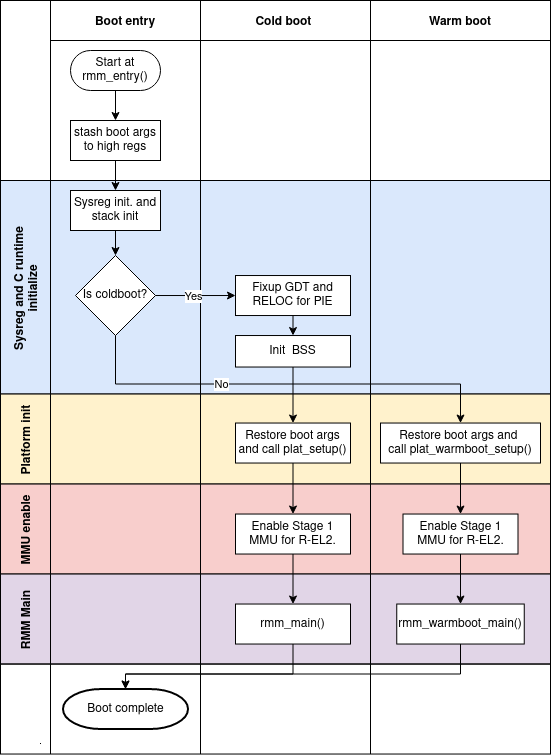

The diagram above was exported from draw.io. Its source (the exported page's mxGraphModel, read from the mxfile embedded in the PNG):
<mxGraphModel dx="1422" dy="771" grid="1" gridSize="10" guides="1" tooltips="1" connect="1" arrows="1" fold="1" page="1" pageScale="1" pageWidth="850" pageHeight="1100" math="0" shadow="0">
  <root>
    <mxCell id="0" />
    <mxCell id="1" parent="0" />
    <mxCell id="tdFcuokzvI_fsG9-YdpM-128" value="" style="shape=table;childLayout=tableLayout;startSize=0;collapsible=0;recursiveResize=0;expand=0;fillColor=#dae8fc;fontStyle=1;strokeColor=default;" parent="1" vertex="1">
      <mxGeometry x="180" y="210" width="550" height="213.53" as="geometry" />
    </mxCell>
    <mxCell id="tdFcuokzvI_fsG9-YdpM-129" value="Sysreg and C runtime&#10;initialize" style="shape=tableRow;horizontal=0;swimlaneHead=0;swimlaneBody=0;top=0;left=0;bottom=0;right=0;fillColor=none;points=[[0,0.5],[1,0.5]];portConstraint=eastwest;startSize=50;collapsible=0;recursiveResize=0;expand=0;fontStyle=1;strokeColor=default;" parent="tdFcuokzvI_fsG9-YdpM-128" vertex="1">
      <mxGeometry width="550" height="214" as="geometry" />
    </mxCell>
    <mxCell id="tdFcuokzvI_fsG9-YdpM-130" value="" style="swimlane;swimlaneHead=0;swimlaneBody=0;connectable=0;fillColor=none;startSize=0;collapsible=0;recursiveResize=0;expand=0;fontStyle=1;" parent="tdFcuokzvI_fsG9-YdpM-129" vertex="1">
      <mxGeometry x="50" width="150" height="214" as="geometry">
        <mxRectangle width="150" height="214" as="alternateBounds" />
      </mxGeometry>
    </mxCell>
    <mxCell id="tdFcuokzvI_fsG9-YdpM-1" value="Sysreg init. and stack init" style="rounded=0;whiteSpace=wrap;html=1;" parent="tdFcuokzvI_fsG9-YdpM-130" vertex="1">
      <mxGeometry x="20" y="10" width="90" height="40" as="geometry" />
    </mxCell>
    <mxCell id="tdFcuokzvI_fsG9-YdpM-144" value="Is coldboot?" style="rhombus;whiteSpace=wrap;html=1;strokeColor=default;" parent="tdFcuokzvI_fsG9-YdpM-130" vertex="1">
      <mxGeometry x="25" y="75" width="80" height="80" as="geometry" />
    </mxCell>
    <mxCell id="tdFcuokzvI_fsG9-YdpM-131" value="" style="swimlane;swimlaneHead=0;swimlaneBody=0;connectable=0;fillColor=none;startSize=0;collapsible=0;recursiveResize=0;expand=0;fontStyle=1;strokeColor=default;" parent="tdFcuokzvI_fsG9-YdpM-129" vertex="1">
      <mxGeometry x="200" width="170" height="214" as="geometry">
        <mxRectangle width="170" height="214" as="alternateBounds" />
      </mxGeometry>
    </mxCell>
    <mxCell id="3nuBFxr9cyL0pnOWT2aG-9" value="Fixup GDT and RELOC for PIE" style="rounded=0;whiteSpace=wrap;html=1;" parent="tdFcuokzvI_fsG9-YdpM-131" vertex="1">
      <mxGeometry x="35" y="95.02999999999997" width="115" height="40" as="geometry" />
    </mxCell>
    <mxCell id="tdFcuokzvI_fsG9-YdpM-6" value="Init&amp;nbsp; BSS" style="rounded=0;whiteSpace=wrap;html=1;" parent="tdFcuokzvI_fsG9-YdpM-131" vertex="1">
      <mxGeometry x="35" y="155.02999999999997" width="115" height="31.5" as="geometry" />
    </mxCell>
    <mxCell id="tdFcuokzvI_fsG9-YdpM-13" style="edgeStyle=orthogonalEdgeStyle;rounded=0;orthogonalLoop=1;jettySize=auto;html=1;exitX=0.5;exitY=1;exitDx=0;exitDy=0;entryX=0.5;entryY=0;entryDx=0;entryDy=0;" parent="tdFcuokzvI_fsG9-YdpM-131" source="3nuBFxr9cyL0pnOWT2aG-9" target="tdFcuokzvI_fsG9-YdpM-6" edge="1">
      <mxGeometry relative="1" as="geometry" />
    </mxCell>
    <mxCell id="tdFcuokzvI_fsG9-YdpM-132" value="" style="swimlane;swimlaneHead=0;swimlaneBody=0;connectable=0;fillColor=none;startSize=0;collapsible=0;recursiveResize=0;expand=0;fontStyle=1;" parent="tdFcuokzvI_fsG9-YdpM-129" vertex="1">
      <mxGeometry x="370" width="180" height="214" as="geometry">
        <mxRectangle width="180" height="214" as="alternateBounds" />
      </mxGeometry>
    </mxCell>
    <mxCell id="3nuBFxr9cyL0pnOWT2aG-1" value="" style="shape=table;childLayout=tableLayout;startSize=0;collapsible=0;recursiveResize=0;expand=0;fillColor=none;fontStyle=1" parent="1" vertex="1">
      <mxGeometry x="180" y="30" width="550" height="180" as="geometry" />
    </mxCell>
    <mxCell id="3nuBFxr9cyL0pnOWT2aG-3" value="" style="shape=tableRow;horizontal=0;swimlaneHead=0;swimlaneBody=0;top=0;left=0;bottom=0;right=0;fillColor=none;points=[[0,0.5],[1,0.5]];portConstraint=eastwest;startSize=50;collapsible=0;recursiveResize=0;expand=0;fontStyle=1;" parent="3nuBFxr9cyL0pnOWT2aG-1" vertex="1">
      <mxGeometry width="550" height="180" as="geometry" />
    </mxCell>
    <mxCell id="3nuBFxr9cyL0pnOWT2aG-4" value="Boot entry" style="swimlane;swimlaneHead=0;swimlaneBody=0;connectable=0;fillColor=none;startSize=40;collapsible=0;recursiveResize=0;expand=0;fontStyle=1;" parent="3nuBFxr9cyL0pnOWT2aG-3" vertex="1">
      <mxGeometry x="50" width="150" height="180" as="geometry">
        <mxRectangle width="150" height="180" as="alternateBounds" />
      </mxGeometry>
    </mxCell>
    <mxCell id="3nuBFxr9cyL0pnOWT2aG-5" style="edgeStyle=orthogonalEdgeStyle;rounded=0;orthogonalLoop=1;jettySize=auto;html=1;" parent="3nuBFxr9cyL0pnOWT2aG-4" source="3nuBFxr9cyL0pnOWT2aG-6" target="3nuBFxr9cyL0pnOWT2aG-7" edge="1">
      <mxGeometry relative="1" as="geometry" />
    </mxCell>
    <mxCell id="3nuBFxr9cyL0pnOWT2aG-6" value="Start at rmm_entry()" style="rounded=1;whiteSpace=wrap;html=1;arcSize=50;" parent="3nuBFxr9cyL0pnOWT2aG-4" vertex="1">
      <mxGeometry x="20" y="50" width="90" height="40" as="geometry" />
    </mxCell>
    <mxCell id="3nuBFxr9cyL0pnOWT2aG-7" value="stash boot args to high regs" style="rounded=0;whiteSpace=wrap;html=1;" parent="3nuBFxr9cyL0pnOWT2aG-4" vertex="1">
      <mxGeometry x="20" y="120" width="90" height="40" as="geometry" />
    </mxCell>
    <mxCell id="3nuBFxr9cyL0pnOWT2aG-8" value="Cold boot " style="swimlane;swimlaneHead=0;swimlaneBody=0;connectable=0;fillColor=none;startSize=40;collapsible=0;recursiveResize=0;expand=0;fontStyle=1;" parent="3nuBFxr9cyL0pnOWT2aG-3" vertex="1">
      <mxGeometry x="200" width="170" height="180" as="geometry">
        <mxRectangle width="170" height="180" as="alternateBounds" />
      </mxGeometry>
    </mxCell>
    <mxCell id="3nuBFxr9cyL0pnOWT2aG-11" value="Warm boot" style="swimlane;swimlaneHead=0;swimlaneBody=0;connectable=0;fillColor=none;startSize=40;collapsible=0;recursiveResize=0;expand=0;fontStyle=1;" parent="3nuBFxr9cyL0pnOWT2aG-3" vertex="1">
      <mxGeometry x="370" width="180" height="180" as="geometry">
        <mxRectangle width="180" height="180" as="alternateBounds" />
      </mxGeometry>
    </mxCell>
    <mxCell id="tdFcuokzvI_fsG9-YdpM-17" value="" style="shape=tableRow;horizontal=0;swimlaneHead=0;swimlaneBody=0;top=0;left=0;bottom=0;right=0;fillColor=none;points=[[0,0.5],[1,0.5]];portConstraint=eastwest;startSize=40;collapsible=0;recursiveResize=0;expand=0;fontStyle=1;" parent="1" vertex="1">
      <mxGeometry x="180" y="772.53" width="550" height="1" as="geometry" />
    </mxCell>
    <mxCell id="tdFcuokzvI_fsG9-YdpM-19" value="" style="swimlane;swimlaneHead=0;swimlaneBody=0;connectable=0;fillColor=none;startSize=0;collapsible=0;recursiveResize=0;expand=0;fontStyle=1;" parent="tdFcuokzvI_fsG9-YdpM-17" vertex="1">
      <mxGeometry x="190" width="180" as="geometry">
        <mxRectangle width="180" height="309" as="alternateBounds" />
      </mxGeometry>
    </mxCell>
    <mxCell id="tdFcuokzvI_fsG9-YdpM-95" style="edgeStyle=orthogonalEdgeStyle;rounded=0;orthogonalLoop=1;jettySize=auto;html=1;exitX=0.5;exitY=1;exitDx=0;exitDy=0;entryX=0.5;entryY=0;entryDx=0;entryDy=0;" parent="1" source="tdFcuokzvI_fsG9-YdpM-14" target="tdFcuokzvI_fsG9-YdpM-94" edge="1">
      <mxGeometry relative="1" as="geometry" />
    </mxCell>
    <mxCell id="tdFcuokzvI_fsG9-YdpM-75" value="" style="shape=table;childLayout=tableLayout;startSize=0;collapsible=0;recursiveResize=0;expand=0;fillColor=#fff2cc;fontStyle=1;strokeColor=default;" parent="1" vertex="1">
      <mxGeometry x="180" y="423.53" width="550" height="90" as="geometry" />
    </mxCell>
    <mxCell id="tdFcuokzvI_fsG9-YdpM-76" value="Platform init" style="shape=tableRow;horizontal=0;swimlaneHead=0;swimlaneBody=0;top=0;left=0;bottom=0;right=0;fillColor=none;points=[[0,0.5],[1,0.5]];portConstraint=eastwest;startSize=50;collapsible=0;recursiveResize=0;expand=0;fontStyle=1;" parent="tdFcuokzvI_fsG9-YdpM-75" vertex="1">
      <mxGeometry width="550" height="90" as="geometry" />
    </mxCell>
    <mxCell id="tdFcuokzvI_fsG9-YdpM-77" value="" style="swimlane;swimlaneHead=0;swimlaneBody=0;connectable=0;fillColor=none;startSize=0;collapsible=0;recursiveResize=0;expand=0;fontStyle=1;" parent="tdFcuokzvI_fsG9-YdpM-76" vertex="1">
      <mxGeometry x="50" width="150" height="90" as="geometry">
        <mxRectangle width="150" height="90" as="alternateBounds" />
      </mxGeometry>
    </mxCell>
    <mxCell id="tdFcuokzvI_fsG9-YdpM-78" value="" style="swimlane;swimlaneHead=0;swimlaneBody=0;connectable=0;fillColor=none;startSize=0;collapsible=0;recursiveResize=0;expand=0;fontStyle=1;" parent="tdFcuokzvI_fsG9-YdpM-76" vertex="1">
      <mxGeometry x="200" width="170" height="90" as="geometry">
        <mxRectangle width="170" height="90" as="alternateBounds" />
      </mxGeometry>
    </mxCell>
    <mxCell id="tdFcuokzvI_fsG9-YdpM-79" value="" style="swimlane;swimlaneHead=0;swimlaneBody=0;connectable=0;fillColor=none;startSize=0;collapsible=0;recursiveResize=0;expand=0;fontStyle=1;" parent="tdFcuokzvI_fsG9-YdpM-76" vertex="1">
      <mxGeometry x="370" width="180" height="90" as="geometry">
        <mxRectangle width="180" height="90" as="alternateBounds" />
      </mxGeometry>
    </mxCell>
    <mxCell id="tdFcuokzvI_fsG9-YdpM-80" value="Restore boot args and&amp;nbsp;&lt;br&gt;call plat_warmboot_setup()" style="rounded=0;whiteSpace=wrap;html=1;" parent="tdFcuokzvI_fsG9-YdpM-79" vertex="1">
      <mxGeometry x="10" y="29" width="160" height="40" as="geometry" />
    </mxCell>
    <mxCell id="tdFcuokzvI_fsG9-YdpM-81" value="No" style="edgeStyle=orthogonalEdgeStyle;rounded=0;orthogonalLoop=1;jettySize=auto;html=1;exitX=0.5;exitY=1;exitDx=0;exitDy=0;entryX=0.5;entryY=0;entryDx=0;entryDy=0;" parent="1" target="tdFcuokzvI_fsG9-YdpM-80" edge="1">
      <mxGeometry x="-0.2902" relative="1" as="geometry">
        <mxPoint x="295" y="365.03" as="sourcePoint" />
        <Array as="points">
          <mxPoint x="295" y="413.53" />
          <mxPoint x="640" y="413.53" />
        </Array>
        <mxPoint x="1" as="offset" />
      </mxGeometry>
    </mxCell>
    <mxCell id="tdFcuokzvI_fsG9-YdpM-88" value="" style="shape=table;childLayout=tableLayout;startSize=0;collapsible=0;recursiveResize=0;expand=0;fillColor=#f8cecc;fontStyle=1;strokeColor=default;" parent="1" vertex="1">
      <mxGeometry x="180" y="513.53" width="550" height="90" as="geometry" />
    </mxCell>
    <mxCell id="tdFcuokzvI_fsG9-YdpM-89" value="MMU enable" style="shape=tableRow;horizontal=0;swimlaneHead=0;swimlaneBody=0;top=0;left=0;bottom=0;right=0;fillColor=none;points=[[0,0.5],[1,0.5]];portConstraint=eastwest;startSize=50;collapsible=0;recursiveResize=0;expand=0;fontStyle=1;" parent="tdFcuokzvI_fsG9-YdpM-88" vertex="1">
      <mxGeometry width="550" height="90" as="geometry" />
    </mxCell>
    <mxCell id="tdFcuokzvI_fsG9-YdpM-90" value="" style="swimlane;swimlaneHead=0;swimlaneBody=0;connectable=0;fillColor=none;startSize=0;collapsible=0;recursiveResize=0;expand=0;fontStyle=1;" parent="tdFcuokzvI_fsG9-YdpM-89" vertex="1">
      <mxGeometry x="50" width="150" height="90" as="geometry">
        <mxRectangle width="150" height="90" as="alternateBounds" />
      </mxGeometry>
    </mxCell>
    <mxCell id="tdFcuokzvI_fsG9-YdpM-91" value="" style="swimlane;swimlaneHead=0;swimlaneBody=0;connectable=0;fillColor=none;startSize=0;collapsible=0;recursiveResize=0;expand=0;fontStyle=1;" parent="tdFcuokzvI_fsG9-YdpM-89" vertex="1">
      <mxGeometry x="200" width="170" height="90" as="geometry">
        <mxRectangle width="170" height="90" as="alternateBounds" />
      </mxGeometry>
    </mxCell>
    <mxCell id="tdFcuokzvI_fsG9-YdpM-94" value="Enable Stage 1 MMU for R-EL2." style="rounded=0;whiteSpace=wrap;html=1;" parent="tdFcuokzvI_fsG9-YdpM-91" vertex="1">
      <mxGeometry x="35" y="30" width="115" height="40" as="geometry" />
    </mxCell>
    <mxCell id="tdFcuokzvI_fsG9-YdpM-98" value="" style="shape=table;childLayout=tableLayout;startSize=0;collapsible=0;recursiveResize=0;expand=0;fillColor=#e1d5e7;fontStyle=1;strokeColor=default;" parent="tdFcuokzvI_fsG9-YdpM-91" vertex="1">
      <mxGeometry x="-200" y="90" width="550" height="90" as="geometry" />
    </mxCell>
    <mxCell id="tdFcuokzvI_fsG9-YdpM-99" value="RMM Main" style="shape=tableRow;horizontal=0;swimlaneHead=0;swimlaneBody=0;top=0;left=0;bottom=0;right=0;fillColor=none;points=[[0,0.5],[1,0.5]];portConstraint=eastwest;startSize=50;collapsible=0;recursiveResize=0;expand=0;fontStyle=1;" parent="tdFcuokzvI_fsG9-YdpM-98" vertex="1">
      <mxGeometry width="550" height="90" as="geometry" />
    </mxCell>
    <mxCell id="tdFcuokzvI_fsG9-YdpM-100" value="" style="swimlane;swimlaneHead=0;swimlaneBody=0;connectable=0;fillColor=none;startSize=0;collapsible=0;recursiveResize=0;expand=0;fontStyle=1;" parent="tdFcuokzvI_fsG9-YdpM-99" vertex="1">
      <mxGeometry x="50" width="150" height="90" as="geometry">
        <mxRectangle width="150" height="90" as="alternateBounds" />
      </mxGeometry>
    </mxCell>
    <mxCell id="tdFcuokzvI_fsG9-YdpM-101" value="" style="swimlane;swimlaneHead=0;swimlaneBody=0;connectable=0;fillColor=none;startSize=0;collapsible=0;recursiveResize=0;expand=0;fontStyle=1;" parent="tdFcuokzvI_fsG9-YdpM-99" vertex="1">
      <mxGeometry x="200" width="170" height="90" as="geometry">
        <mxRectangle width="170" height="90" as="alternateBounds" />
      </mxGeometry>
    </mxCell>
    <mxCell id="tdFcuokzvI_fsG9-YdpM-102" value="rmm_main()" style="rounded=0;whiteSpace=wrap;html=1;" parent="tdFcuokzvI_fsG9-YdpM-101" vertex="1">
      <mxGeometry x="35" y="30" width="115" height="40" as="geometry" />
    </mxCell>
    <mxCell id="tdFcuokzvI_fsG9-YdpM-103" value="" style="swimlane;swimlaneHead=0;swimlaneBody=0;connectable=0;fillColor=none;startSize=0;collapsible=0;recursiveResize=0;expand=0;fontStyle=1;" parent="tdFcuokzvI_fsG9-YdpM-99" vertex="1">
      <mxGeometry x="370" width="180" height="90" as="geometry">
        <mxRectangle width="180" height="90" as="alternateBounds" />
      </mxGeometry>
    </mxCell>
    <mxCell id="tdFcuokzvI_fsG9-YdpM-105" value="" style="shape=table;childLayout=tableLayout;startSize=0;collapsible=0;recursiveResize=0;expand=0;fillColor=none;fontStyle=1" parent="tdFcuokzvI_fsG9-YdpM-103" vertex="1">
      <mxGeometry x="-370" y="90" width="550" height="90" as="geometry" />
    </mxCell>
    <mxCell id="tdFcuokzvI_fsG9-YdpM-106" value="" style="shape=tableRow;horizontal=0;swimlaneHead=0;swimlaneBody=0;top=0;left=0;bottom=0;right=0;fillColor=none;points=[[0,0.5],[1,0.5]];portConstraint=eastwest;startSize=50;collapsible=0;recursiveResize=0;expand=0;fontStyle=1;" parent="tdFcuokzvI_fsG9-YdpM-105" vertex="1">
      <mxGeometry width="550" height="90" as="geometry" />
    </mxCell>
    <mxCell id="tdFcuokzvI_fsG9-YdpM-107" value="" style="swimlane;swimlaneHead=0;swimlaneBody=0;connectable=0;fillColor=none;startSize=0;collapsible=0;recursiveResize=0;expand=0;fontStyle=1;" parent="tdFcuokzvI_fsG9-YdpM-106" vertex="1">
      <mxGeometry x="50" width="150" height="90" as="geometry">
        <mxRectangle width="150" height="90" as="alternateBounds" />
      </mxGeometry>
    </mxCell>
    <mxCell id="tdFcuokzvI_fsG9-YdpM-114" value="Boot complete" style="strokeWidth=2;html=1;shape=mxgraph.flowchart.terminator;whiteSpace=wrap;" parent="tdFcuokzvI_fsG9-YdpM-107" vertex="1">
      <mxGeometry x="12.5" y="25" width="125" height="40" as="geometry" />
    </mxCell>
    <mxCell id="tdFcuokzvI_fsG9-YdpM-108" value="" style="swimlane;swimlaneHead=0;swimlaneBody=0;connectable=0;fillColor=none;startSize=0;collapsible=0;recursiveResize=0;expand=0;fontStyle=1;" parent="tdFcuokzvI_fsG9-YdpM-106" vertex="1">
      <mxGeometry x="200" width="170" height="90" as="geometry">
        <mxRectangle width="170" height="90" as="alternateBounds" />
      </mxGeometry>
    </mxCell>
    <mxCell id="tdFcuokzvI_fsG9-YdpM-110" value="" style="swimlane;swimlaneHead=0;swimlaneBody=0;connectable=0;fillColor=none;startSize=0;collapsible=0;recursiveResize=0;expand=0;fontStyle=1;" parent="tdFcuokzvI_fsG9-YdpM-106" vertex="1">
      <mxGeometry x="370" width="180" height="90" as="geometry">
        <mxRectangle width="180" height="90" as="alternateBounds" />
      </mxGeometry>
    </mxCell>
    <mxCell id="tdFcuokzvI_fsG9-YdpM-117" style="edgeStyle=orthogonalEdgeStyle;rounded=0;orthogonalLoop=1;jettySize=auto;html=1;exitX=0.5;exitY=1;exitDx=0;exitDy=0;entryX=0.5;entryY=0;entryDx=0;entryDy=0;entryPerimeter=0;" parent="tdFcuokzvI_fsG9-YdpM-103" source="tdFcuokzvI_fsG9-YdpM-111" target="tdFcuokzvI_fsG9-YdpM-114" edge="1">
      <mxGeometry relative="1" as="geometry">
        <Array as="points">
          <mxPoint x="90" y="100" />
          <mxPoint x="-245" y="100" />
        </Array>
      </mxGeometry>
    </mxCell>
    <mxCell id="tdFcuokzvI_fsG9-YdpM-111" value="rmm_warmboot_main()" style="rounded=0;whiteSpace=wrap;html=1;" parent="tdFcuokzvI_fsG9-YdpM-103" vertex="1">
      <mxGeometry x="26.25" y="30" width="127.5" height="40" as="geometry" />
    </mxCell>
    <mxCell id="tdFcuokzvI_fsG9-YdpM-116" style="edgeStyle=orthogonalEdgeStyle;rounded=0;orthogonalLoop=1;jettySize=auto;html=1;exitX=0.5;exitY=1;exitDx=0;exitDy=0;entryX=0.5;entryY=0;entryDx=0;entryDy=0;entryPerimeter=0;" parent="tdFcuokzvI_fsG9-YdpM-99" source="tdFcuokzvI_fsG9-YdpM-102" target="tdFcuokzvI_fsG9-YdpM-114" edge="1">
      <mxGeometry relative="1" as="geometry">
        <Array as="points">
          <mxPoint x="293" y="100" />
          <mxPoint x="125" y="100" />
        </Array>
      </mxGeometry>
    </mxCell>
    <mxCell id="tdFcuokzvI_fsG9-YdpM-112" style="edgeStyle=orthogonalEdgeStyle;rounded=0;orthogonalLoop=1;jettySize=auto;html=1;exitX=0.5;exitY=1;exitDx=0;exitDy=0;entryX=0.5;entryY=0;entryDx=0;entryDy=0;" parent="tdFcuokzvI_fsG9-YdpM-91" source="tdFcuokzvI_fsG9-YdpM-94" target="tdFcuokzvI_fsG9-YdpM-102" edge="1">
      <mxGeometry relative="1" as="geometry" />
    </mxCell>
    <mxCell id="tdFcuokzvI_fsG9-YdpM-92" value="" style="swimlane;swimlaneHead=0;swimlaneBody=0;connectable=0;fillColor=none;startSize=0;collapsible=0;recursiveResize=0;expand=0;fontStyle=1;" parent="tdFcuokzvI_fsG9-YdpM-89" vertex="1">
      <mxGeometry x="370" width="180" height="90" as="geometry">
        <mxRectangle width="180" height="90" as="alternateBounds" />
      </mxGeometry>
    </mxCell>
    <mxCell id="tdFcuokzvI_fsG9-YdpM-96" value="Enable Stage 1 MMU for R-EL2." style="rounded=0;whiteSpace=wrap;html=1;" parent="tdFcuokzvI_fsG9-YdpM-92" vertex="1">
      <mxGeometry x="32.5" y="30" width="115" height="40" as="geometry" />
    </mxCell>
    <mxCell id="tdFcuokzvI_fsG9-YdpM-113" style="edgeStyle=orthogonalEdgeStyle;rounded=0;orthogonalLoop=1;jettySize=auto;html=1;exitX=0.5;exitY=1;exitDx=0;exitDy=0;entryX=0.5;entryY=0;entryDx=0;entryDy=0;" parent="tdFcuokzvI_fsG9-YdpM-89" source="tdFcuokzvI_fsG9-YdpM-96" target="tdFcuokzvI_fsG9-YdpM-111" edge="1">
      <mxGeometry relative="1" as="geometry" />
    </mxCell>
    <mxCell id="tdFcuokzvI_fsG9-YdpM-97" style="edgeStyle=orthogonalEdgeStyle;rounded=0;orthogonalLoop=1;jettySize=auto;html=1;exitX=0.5;exitY=1;exitDx=0;exitDy=0;" parent="1" source="tdFcuokzvI_fsG9-YdpM-80" target="tdFcuokzvI_fsG9-YdpM-96" edge="1">
      <mxGeometry relative="1" as="geometry" />
    </mxCell>
    <mxCell id="tdFcuokzvI_fsG9-YdpM-120" style="edgeStyle=orthogonalEdgeStyle;rounded=0;orthogonalLoop=1;jettySize=auto;html=1;" parent="1" source="tdFcuokzvI_fsG9-YdpM-14" edge="1">
      <mxGeometry relative="1" as="geometry">
        <mxPoint x="472.5" y="543.53" as="targetPoint" />
      </mxGeometry>
    </mxCell>
    <mxCell id="tdFcuokzvI_fsG9-YdpM-14" value="Restore boot args&lt;br&gt;and call plat_setup()" style="rounded=0;whiteSpace=wrap;html=1;" parent="1" vertex="1">
      <mxGeometry x="415" y="452.53" width="115" height="40" as="geometry" />
    </mxCell>
    <mxCell id="tdFcuokzvI_fsG9-YdpM-10" style="edgeStyle=orthogonalEdgeStyle;rounded=0;orthogonalLoop=1;jettySize=auto;html=1;exitX=1;exitY=0.5;exitDx=0;exitDy=0;entryX=0;entryY=0.5;entryDx=0;entryDy=0;" parent="1" target="3nuBFxr9cyL0pnOWT2aG-9" edge="1">
      <mxGeometry relative="1" as="geometry">
        <mxPoint x="335" y="325.03" as="sourcePoint" />
      </mxGeometry>
    </mxCell>
    <mxCell id="tdFcuokzvI_fsG9-YdpM-82" value="Yes" style="edgeLabel;html=1;align=center;verticalAlign=middle;resizable=0;points=[];" parent="tdFcuokzvI_fsG9-YdpM-10" vertex="1" connectable="0">
      <mxGeometry x="-0.0649" y="1" relative="1" as="geometry">
        <mxPoint y="1" as="offset" />
      </mxGeometry>
    </mxCell>
    <mxCell id="3nuBFxr9cyL0pnOWT2aG-2" value="" style="edgeStyle=orthogonalEdgeStyle;rounded=0;orthogonalLoop=1;jettySize=auto;html=1;entryX=0.5;entryY=0;entryDx=0;entryDy=0;" parent="1" source="3nuBFxr9cyL0pnOWT2aG-7" target="tdFcuokzvI_fsG9-YdpM-1" edge="1">
      <mxGeometry relative="1" as="geometry" />
    </mxCell>
    <mxCell id="tdFcuokzvI_fsG9-YdpM-3" style="edgeStyle=orthogonalEdgeStyle;rounded=0;orthogonalLoop=1;jettySize=auto;html=1;exitX=0.5;exitY=1;exitDx=0;exitDy=0;entryX=0.5;entryY=0;entryDx=0;entryDy=0;" parent="1" source="tdFcuokzvI_fsG9-YdpM-1" edge="1">
      <mxGeometry relative="1" as="geometry">
        <mxPoint x="295" y="285.03" as="targetPoint" />
      </mxGeometry>
    </mxCell>
    <mxCell id="tdFcuokzvI_fsG9-YdpM-143" style="edgeStyle=orthogonalEdgeStyle;rounded=0;orthogonalLoop=1;jettySize=auto;html=1;entryX=0.5;entryY=0;entryDx=0;entryDy=0;" parent="1" source="tdFcuokzvI_fsG9-YdpM-6" target="tdFcuokzvI_fsG9-YdpM-14" edge="1">
      <mxGeometry relative="1" as="geometry" />
    </mxCell>
  </root>
</mxGraphModel>